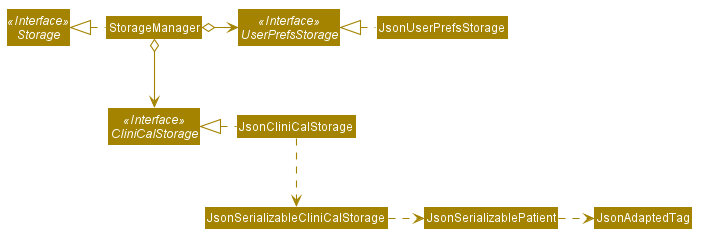

The diagram above was rendered by PlantUML. Its source (embedded in the PNG):
@startuml








skinparam BackgroundColor #FFFFFFF

skinparam Shadowing false

skinparam Class {
    FontColor #FFFFFF
    BorderThickness 1
    BorderColor #FFFFFF
    StereotypeFontColor #FFFFFF
    FontName Arial
}

skinparam Actor {
    BorderColor #000000
    Color #000000
    FontName Arial
}

skinparam Sequence {
    MessageAlign center
    BoxFontSize 15
    BoxPadding 0
    BoxFontColor #FFFFFF
    FontName Arial
}

skinparam Participant {
    FontColor #FFFFFFF
    Padding 20
}

skinparam MinClassWidth 50
skinparam ParticipantPadding 10
skinparam Shadowing false
skinparam DefaultTextAlignment center
skinparam packageStyle Rectangle

hide footbox
hide members
hide circle
skinparam arrowThickness 1.1
skinparam arrowColor #A38300
skinparam classBackgroundColor #A38300

Interface Storage <<Interface>>
Interface UserPrefsStorage <<Interface>>
Interface CliniCalStorage <<Interface>>

Class StorageManager
Class JsonUserPrefsStorage
Class JsonCliniCalStorage

StorageManager .left.|> Storage
StorageManager o-right-> UserPrefsStorage
StorageManager o--> CliniCalStorage

JsonUserPrefsStorage .left.|> UserPrefsStorage
JsonCliniCalStorage .left.|> CliniCalStorage
JsonCliniCalStorage .down.> JsonSerializableCliniCalStorage
JsonSerializableCliniCalStorage .right.> JsonSerializablePatient
JsonSerializablePatient .right.> JsonAdaptedTag
@enduml